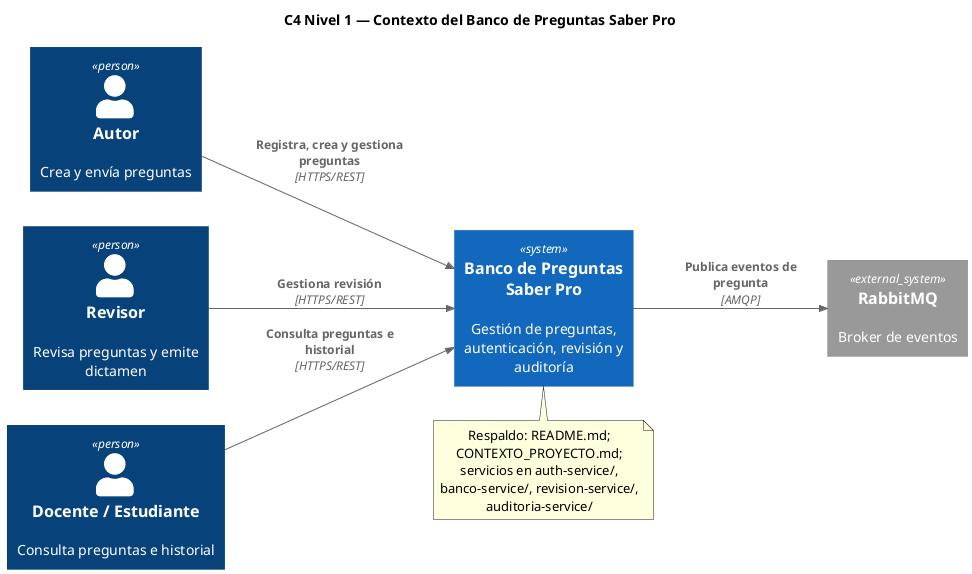

The diagram above was rendered by PlantUML. Its source (embedded in the PNG):
@startuml
!include https://raw.githubusercontent.com/plantuml-stdlib/C4-PlantUML/master/C4_Context.puml
LAYOUT_LEFT_RIGHT()
title C4 Nivel 1 — Contexto del Banco de Preguntas Saber Pro
Person(autor, "Autor", "Crea y envía preguntas")
Person(revisor, "Revisor", "Revisa preguntas y emite dictamen")
Person(consulta, "Docente / Estudiante", "Consulta preguntas e historial")
System(banco, "Banco de Preguntas Saber Pro", "Gestión de preguntas, autenticación, revisión y auditoría")
System_Ext(rabbit, "RabbitMQ", "Broker de eventos")
Rel(autor, banco, "Registra, crea y gestiona preguntas", "HTTPS/REST")
Rel(revisor, banco, "Gestiona revisión", "HTTPS/REST")
Rel(consulta, banco, "Consulta preguntas e historial", "HTTPS/REST")
Rel(banco, rabbit, "Publica eventos de pregunta", "AMQP")
note bottom of banco
Respaldo: README.md; CONTEXTO_PROYECTO.md; servicios en auth-service/, banco-service/, revision-service/, auditoria-service/
end note
@enduml